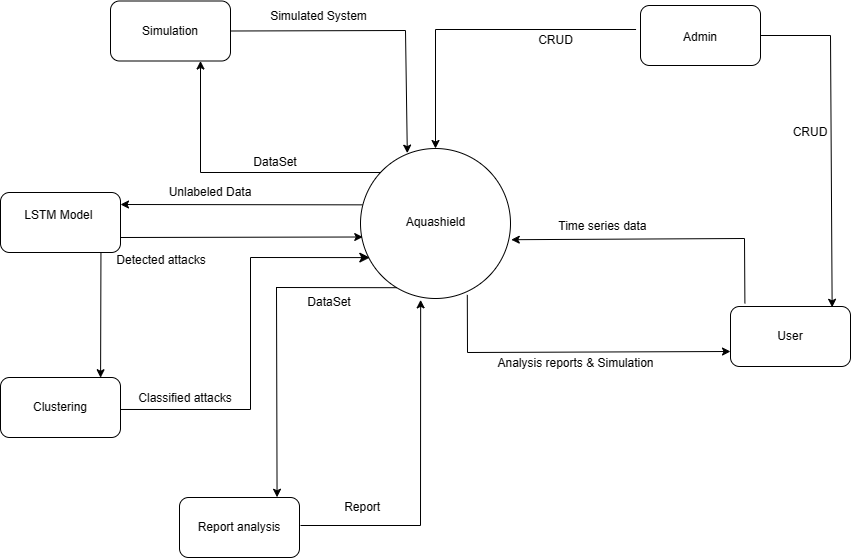

The diagram above was exported from draw.io. Its source (the exported page's mxGraphModel, read from the mxfile embedded in the PNG):
<mxGraphModel dx="2311" dy="728" grid="1" gridSize="10" guides="1" tooltips="1" connect="1" arrows="1" fold="1" page="1" pageScale="1" pageWidth="850" pageHeight="1100" math="0" shadow="0">
  <root>
    <mxCell id="0" />
    <mxCell id="1" parent="0" />
    <mxCell id="J4LyUQE6BpaCPtgHigNs-3" value="" style="ellipse;whiteSpace=wrap;html=1;aspect=fixed;" parent="1" vertex="1">
      <mxGeometry x="300" y="191" width="150" height="150" as="geometry" />
    </mxCell>
    <mxCell id="J4LyUQE6BpaCPtgHigNs-4" value="Aquashield" style="text;html=1;strokeColor=none;fillColor=none;align=center;verticalAlign=middle;whiteSpace=wrap;rounded=0;" parent="1" vertex="1">
      <mxGeometry x="332.5" y="245" width="85" height="40" as="geometry" />
    </mxCell>
    <mxCell id="J4LyUQE6BpaCPtgHigNs-9" value="" style="rounded=1;whiteSpace=wrap;html=1;" parent="1" vertex="1">
      <mxGeometry x="580" y="48" width="120" height="60" as="geometry" />
    </mxCell>
    <mxCell id="J4LyUQE6BpaCPtgHigNs-11" value="User" style="rounded=1;whiteSpace=wrap;html=1;" parent="1" vertex="1">
      <mxGeometry x="670" y="349" width="120" height="60" as="geometry" />
    </mxCell>
    <mxCell id="J4LyUQE6BpaCPtgHigNs-12" value="Report analysis" style="rounded=1;whiteSpace=wrap;html=1;" parent="1" vertex="1">
      <mxGeometry x="119" y="540" width="120" height="60" as="geometry" />
    </mxCell>
    <mxCell id="J4LyUQE6BpaCPtgHigNs-13" value="Admin" style="text;html=1;strokeColor=none;fillColor=none;align=center;verticalAlign=middle;whiteSpace=wrap;rounded=0;" parent="1" vertex="1">
      <mxGeometry x="605" y="62.5" width="70" height="35" as="geometry" />
    </mxCell>
    <mxCell id="J4LyUQE6BpaCPtgHigNs-17" value="" style="endArrow=classic;html=1;rounded=0;exitX=0.12;exitY=-0.053;exitDx=0;exitDy=0;exitPerimeter=0;entryX=1.005;entryY=0.608;entryDx=0;entryDy=0;entryPerimeter=0;" parent="1" source="J4LyUQE6BpaCPtgHigNs-11" target="J4LyUQE6BpaCPtgHigNs-3" edge="1">
      <mxGeometry width="50" height="50" relative="1" as="geometry">
        <mxPoint x="400" y="320" as="sourcePoint" />
        <mxPoint x="610" y="280" as="targetPoint" />
        <Array as="points">
          <mxPoint x="684" y="281" />
        </Array>
      </mxGeometry>
    </mxCell>
    <mxCell id="J4LyUQE6BpaCPtgHigNs-18" value="&amp;nbsp;Time series data&amp;nbsp;" style="text;html=1;strokeColor=none;fillColor=none;align=center;verticalAlign=middle;whiteSpace=wrap;rounded=0;" parent="1" vertex="1">
      <mxGeometry x="465" y="244" width="155" height="50" as="geometry" />
    </mxCell>
    <mxCell id="J4LyUQE6BpaCPtgHigNs-21" value="" style="endArrow=classic;html=1;rounded=0;entryX=0;entryY=0.75;entryDx=0;entryDy=0;exitX=0.712;exitY=0.976;exitDx=0;exitDy=0;exitPerimeter=0;" parent="1" source="J4LyUQE6BpaCPtgHigNs-3" target="J4LyUQE6BpaCPtgHigNs-11" edge="1">
      <mxGeometry width="50" height="50" relative="1" as="geometry">
        <mxPoint x="400" y="310" as="sourcePoint" />
        <mxPoint x="450" y="260" as="targetPoint" />
        <Array as="points">
          <mxPoint x="407" y="395" />
        </Array>
      </mxGeometry>
    </mxCell>
    <mxCell id="J4LyUQE6BpaCPtgHigNs-22" value="&amp;nbsp;Analysis reports &amp;amp; Simulation&amp;nbsp;&amp;nbsp;" style="text;html=1;strokeColor=none;fillColor=none;align=center;verticalAlign=middle;whiteSpace=wrap;rounded=0;" parent="1" vertex="1">
      <mxGeometry x="410" y="391" width="215" height="30" as="geometry" />
    </mxCell>
    <mxCell id="J4LyUQE6BpaCPtgHigNs-23" value="" style="endArrow=classic;html=1;rounded=0;exitX=-0.037;exitY=0.4;exitDx=0;exitDy=0;exitPerimeter=0;entryX=0.5;entryY=0;entryDx=0;entryDy=0;" parent="1" source="J4LyUQE6BpaCPtgHigNs-9" target="J4LyUQE6BpaCPtgHigNs-3" edge="1">
      <mxGeometry width="50" height="50" relative="1" as="geometry">
        <mxPoint x="400" y="310" as="sourcePoint" />
        <mxPoint x="410" y="180" as="targetPoint" />
        <Array as="points">
          <mxPoint x="375" y="72" />
        </Array>
      </mxGeometry>
    </mxCell>
    <mxCell id="J4LyUQE6BpaCPtgHigNs-25" value="CRUD" style="text;html=1;align=center;verticalAlign=middle;resizable=0;points=[];autosize=1;strokeColor=none;fillColor=none;" parent="1" vertex="1">
      <mxGeometry x="465" y="67.5" width="60" height="30" as="geometry" />
    </mxCell>
    <mxCell id="J4LyUQE6BpaCPtgHigNs-26" value="" style="endArrow=classic;html=1;rounded=0;exitX=1;exitY=0.5;exitDx=0;exitDy=0;entryX=0.847;entryY=0.013;entryDx=0;entryDy=0;entryPerimeter=0;" parent="1" source="J4LyUQE6BpaCPtgHigNs-9" target="J4LyUQE6BpaCPtgHigNs-11" edge="1">
      <mxGeometry width="50" height="50" relative="1" as="geometry">
        <mxPoint x="690" y="170" as="sourcePoint" />
        <mxPoint x="770" y="80" as="targetPoint" />
        <Array as="points">
          <mxPoint x="770" y="78" />
        </Array>
      </mxGeometry>
    </mxCell>
    <mxCell id="J4LyUQE6BpaCPtgHigNs-27" value="CRUD" style="text;html=1;strokeColor=none;fillColor=none;align=center;verticalAlign=middle;whiteSpace=wrap;rounded=0;" parent="1" vertex="1">
      <mxGeometry x="720" y="160" width="60" height="30" as="geometry" />
    </mxCell>
    <mxCell id="J4LyUQE6BpaCPtgHigNs-29" value="&lt;br&gt;LSTM Model&amp;nbsp;&lt;br&gt;&lt;br&gt;&amp;nbsp;" style="rounded=1;whiteSpace=wrap;html=1;" parent="1" vertex="1">
      <mxGeometry x="-60" y="235" width="120" height="60" as="geometry" />
    </mxCell>
    <mxCell id="J4LyUQE6BpaCPtgHigNs-30" value="Simulation" style="rounded=1;whiteSpace=wrap;html=1;" parent="1" vertex="1">
      <mxGeometry x="50" y="43.5" width="120" height="60" as="geometry" />
    </mxCell>
    <mxCell id="J4LyUQE6BpaCPtgHigNs-31" value="" style="endArrow=classic;html=1;rounded=0;exitX=0.04;exitY=0.309;exitDx=0;exitDy=0;exitPerimeter=0;" parent="1" edge="1">
      <mxGeometry width="50" height="50" relative="1" as="geometry">
        <mxPoint x="302" y="247.35000000000002" as="sourcePoint" />
        <mxPoint x="60" y="247" as="targetPoint" />
        <Array as="points" />
      </mxGeometry>
    </mxCell>
    <mxCell id="J4LyUQE6BpaCPtgHigNs-33" value="Unlabeled Data" style="text;html=1;strokeColor=none;fillColor=none;align=center;verticalAlign=middle;whiteSpace=wrap;rounded=0;" parent="1" vertex="1">
      <mxGeometry x="90" y="220" width="120" height="30" as="geometry" />
    </mxCell>
    <mxCell id="J4LyUQE6BpaCPtgHigNs-34" value="Detected attacks" style="text;html=1;strokeColor=none;fillColor=none;align=center;verticalAlign=middle;whiteSpace=wrap;rounded=0;" parent="1" vertex="1">
      <mxGeometry x="46" y="288" width="110" height="30" as="geometry" />
    </mxCell>
    <mxCell id="J4LyUQE6BpaCPtgHigNs-38" value="" style="endArrow=classic;html=1;rounded=0;entryX=0.834;entryY=0.004;entryDx=0;entryDy=0;entryPerimeter=0;" parent="1" edge="1" target="83u0meuC95HOxO1EP453-1">
      <mxGeometry width="50" height="50" relative="1" as="geometry">
        <mxPoint x="40.45" y="295" as="sourcePoint" />
        <mxPoint x="40" y="384" as="targetPoint" />
      </mxGeometry>
    </mxCell>
    <mxCell id="J4LyUQE6BpaCPtgHigNs-39" value="" style="endArrow=classic;html=1;rounded=0;entryX=0.401;entryY=1.009;entryDx=0;entryDy=0;entryPerimeter=0;" parent="1" edge="1" target="J4LyUQE6BpaCPtgHigNs-3">
      <mxGeometry width="50" height="50" relative="1" as="geometry">
        <mxPoint x="240" y="568" as="sourcePoint" />
        <mxPoint x="359.6500000000001" y="405.04999999999995" as="targetPoint" />
        <Array as="points">
          <mxPoint x="360" y="568" />
        </Array>
      </mxGeometry>
    </mxCell>
    <mxCell id="J4LyUQE6BpaCPtgHigNs-40" value="&amp;nbsp;Report" style="text;html=1;align=center;verticalAlign=middle;resizable=0;points=[];autosize=1;strokeColor=none;fillColor=none;" parent="1" vertex="1">
      <mxGeometry x="270" y="535" width="60" height="30" as="geometry" />
    </mxCell>
    <mxCell id="J4LyUQE6BpaCPtgHigNs-44" value="" style="endArrow=classic;html=1;rounded=0;exitX=1;exitY=0.5;exitDx=0;exitDy=0;entryX=0.312;entryY=0.031;entryDx=0;entryDy=0;entryPerimeter=0;" parent="1" source="J4LyUQE6BpaCPtgHigNs-30" target="J4LyUQE6BpaCPtgHigNs-3" edge="1">
      <mxGeometry width="50" height="50" relative="1" as="geometry">
        <mxPoint x="195" y="73" as="sourcePoint" />
        <mxPoint x="345" y="190" as="targetPoint" />
        <Array as="points">
          <mxPoint x="345" y="73" />
        </Array>
      </mxGeometry>
    </mxCell>
    <mxCell id="J4LyUQE6BpaCPtgHigNs-46" value="Simulated System" style="text;html=1;align=center;verticalAlign=middle;resizable=0;points=[];autosize=1;strokeColor=none;fillColor=none;" parent="1" vertex="1">
      <mxGeometry x="198" y="43.5" width="120" height="30" as="geometry" />
    </mxCell>
    <mxCell id="J4LyUQE6BpaCPtgHigNs-47" value="" style="endArrow=classic;html=1;rounded=0;entryX=0.75;entryY=1;entryDx=0;entryDy=0;" parent="1" target="J4LyUQE6BpaCPtgHigNs-30" edge="1">
      <mxGeometry width="50" height="50" relative="1" as="geometry">
        <mxPoint x="320" y="215" as="sourcePoint" />
        <mxPoint x="140" y="110" as="targetPoint" />
        <Array as="points">
          <mxPoint x="140" y="215" />
        </Array>
      </mxGeometry>
    </mxCell>
    <mxCell id="J4LyUQE6BpaCPtgHigNs-48" value="DataSet" style="text;html=1;strokeColor=none;fillColor=none;align=center;verticalAlign=middle;whiteSpace=wrap;rounded=0;" parent="1" vertex="1">
      <mxGeometry x="185" y="190" width="60" height="30" as="geometry" />
    </mxCell>
    <mxCell id="83u0meuC95HOxO1EP453-1" value="Clustering" style="rounded=1;whiteSpace=wrap;html=1;" vertex="1" parent="1">
      <mxGeometry x="-60" y="420" width="120" height="60" as="geometry" />
    </mxCell>
    <mxCell id="83u0meuC95HOxO1EP453-3" value="" style="endArrow=classic;html=1;rounded=0;exitX=1;exitY=0.75;exitDx=0;exitDy=0;entryX=-0.004;entryY=0.59;entryDx=0;entryDy=0;entryPerimeter=0;" edge="1" parent="1" source="J4LyUQE6BpaCPtgHigNs-29" target="J4LyUQE6BpaCPtgHigNs-3">
      <mxGeometry width="50" height="50" relative="1" as="geometry">
        <mxPoint x="214.55" y="285" as="sourcePoint" />
        <mxPoint x="214.55" y="367" as="targetPoint" />
      </mxGeometry>
    </mxCell>
    <mxCell id="83u0meuC95HOxO1EP453-5" value="" style="endArrow=classic;html=1;rounded=0;entryX=0.813;entryY=-0.004;entryDx=0;entryDy=0;entryPerimeter=0;" edge="1" parent="1" target="J4LyUQE6BpaCPtgHigNs-12">
      <mxGeometry width="50" height="50" relative="1" as="geometry">
        <mxPoint x="216" y="330" as="sourcePoint" />
        <mxPoint x="215.55" y="476" as="targetPoint" />
      </mxGeometry>
    </mxCell>
    <mxCell id="83u0meuC95HOxO1EP453-6" value="" style="endArrow=none;html=1;rounded=0;fontSize=12;startSize=8;endSize=8;curved=1;entryX=0.243;entryY=0.928;entryDx=0;entryDy=0;entryPerimeter=0;" edge="1" parent="1" target="J4LyUQE6BpaCPtgHigNs-3">
      <mxGeometry width="50" height="50" relative="1" as="geometry">
        <mxPoint x="215.5" y="330" as="sourcePoint" />
        <mxPoint x="331.5" y="330" as="targetPoint" />
      </mxGeometry>
    </mxCell>
    <mxCell id="83u0meuC95HOxO1EP453-8" value="DataSet" style="text;html=1;strokeColor=none;fillColor=none;align=center;verticalAlign=middle;whiteSpace=wrap;rounded=0;" vertex="1" parent="1">
      <mxGeometry x="239" y="330" width="60" height="30" as="geometry" />
    </mxCell>
    <mxCell id="83u0meuC95HOxO1EP453-9" value="" style="endArrow=classic;html=1;rounded=0;fontSize=12;startSize=8;endSize=8;curved=1;entryX=0.062;entryY=0.754;entryDx=0;entryDy=0;entryPerimeter=0;" edge="1" parent="1">
      <mxGeometry width="50" height="50" relative="1" as="geometry">
        <mxPoint x="190" y="300" as="sourcePoint" />
        <mxPoint x="309.29999999999995" y="300.1" as="targetPoint" />
      </mxGeometry>
    </mxCell>
    <mxCell id="83u0meuC95HOxO1EP453-10" value="" style="endArrow=none;html=1;rounded=0;fontSize=12;startSize=8;endSize=8;curved=1;" edge="1" parent="1">
      <mxGeometry width="50" height="50" relative="1" as="geometry">
        <mxPoint x="190" y="452" as="sourcePoint" />
        <mxPoint x="190" y="300" as="targetPoint" />
      </mxGeometry>
    </mxCell>
    <mxCell id="83u0meuC95HOxO1EP453-11" value="" style="endArrow=none;html=1;rounded=0;fontSize=12;startSize=8;endSize=8;curved=1;exitX=1;exitY=0.333;exitDx=0;exitDy=0;exitPerimeter=0;" edge="1" parent="1">
      <mxGeometry width="50" height="50" relative="1" as="geometry">
        <mxPoint x="60.00000000000023" y="451.98" as="sourcePoint" />
        <mxPoint x="190" y="452" as="targetPoint" />
      </mxGeometry>
    </mxCell>
    <mxCell id="83u0meuC95HOxO1EP453-13" value="Classified attacks" style="text;html=1;strokeColor=none;fillColor=none;align=center;verticalAlign=middle;whiteSpace=wrap;rounded=0;" vertex="1" parent="1">
      <mxGeometry x="70" y="426" width="110" height="30" as="geometry" />
    </mxCell>
  </root>
</mxGraphModel>